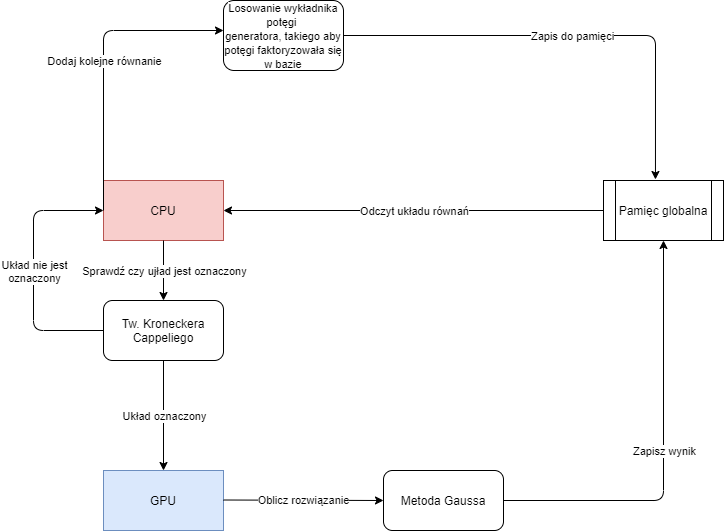

The diagram above was exported from draw.io. Its source (the exported page's mxGraphModel, read from the mxfile embedded in the PNG):
<mxGraphModel dx="2249" dy="762" grid="1" gridSize="10" guides="1" tooltips="1" connect="1" arrows="1" fold="1" page="1" pageScale="1" pageWidth="827" pageHeight="1169" math="0" shadow="0">
  <root>
    <mxCell id="WIyWlLk6GJQsqaUBKTNV-0" />
    <mxCell id="WIyWlLk6GJQsqaUBKTNV-1" parent="WIyWlLk6GJQsqaUBKTNV-0" />
    <mxCell id="8wrpNazX4p72PvnYQZ6G-0" value="CPU" style="whiteSpace=wrap;html=1;fillColor=#f8cecc;strokeColor=#b85450;" parent="WIyWlLk6GJQsqaUBKTNV-1" vertex="1">
      <mxGeometry x="-670" y="520" width="120" height="60" as="geometry" />
    </mxCell>
    <mxCell id="8wrpNazX4p72PvnYQZ6G-1" value="GPU" style="whiteSpace=wrap;html=1;fillColor=#dae8fc;strokeColor=#6c8ebf;" parent="WIyWlLk6GJQsqaUBKTNV-1" vertex="1">
      <mxGeometry x="-670" y="810" width="120" height="60" as="geometry" />
    </mxCell>
    <mxCell id="8wrpNazX4p72PvnYQZ6G-5" value="Pamięc globalna" style="shape=process;whiteSpace=wrap;html=1;backgroundOutline=1;" parent="WIyWlLk6GJQsqaUBKTNV-1" vertex="1">
      <mxGeometry x="-170" y="520" width="120" height="60" as="geometry" />
    </mxCell>
    <mxCell id="eMUbLNJ_fjMJ2mFI1FSo-0" value="" style="endArrow=classic;html=1;exitX=0;exitY=0.5;exitDx=0;exitDy=0;entryX=1;entryY=0.5;entryDx=0;entryDy=0;" edge="1" parent="WIyWlLk6GJQsqaUBKTNV-1" source="8wrpNazX4p72PvnYQZ6G-5" target="8wrpNazX4p72PvnYQZ6G-0">
      <mxGeometry relative="1" as="geometry">
        <mxPoint x="-510" y="650" as="sourcePoint" />
        <mxPoint x="-330" y="550" as="targetPoint" />
      </mxGeometry>
    </mxCell>
    <mxCell id="eMUbLNJ_fjMJ2mFI1FSo-1" value="Odczyt układu równań&lt;br&gt;" style="edgeLabel;resizable=0;html=1;align=center;verticalAlign=middle;" connectable="0" vertex="1" parent="eMUbLNJ_fjMJ2mFI1FSo-0">
      <mxGeometry relative="1" as="geometry" />
    </mxCell>
    <mxCell id="eMUbLNJ_fjMJ2mFI1FSo-5" value="" style="endArrow=classic;html=1;exitX=0.5;exitY=1;exitDx=0;exitDy=0;" edge="1" parent="WIyWlLk6GJQsqaUBKTNV-1" source="8wrpNazX4p72PvnYQZ6G-0">
      <mxGeometry relative="1" as="geometry">
        <mxPoint x="-510" y="630" as="sourcePoint" />
        <mxPoint x="-610" y="640" as="targetPoint" />
      </mxGeometry>
    </mxCell>
    <mxCell id="eMUbLNJ_fjMJ2mFI1FSo-6" value="Sprawdź czy ujład jest oznaczony" style="edgeLabel;resizable=0;html=1;align=center;verticalAlign=middle;" connectable="0" vertex="1" parent="eMUbLNJ_fjMJ2mFI1FSo-5">
      <mxGeometry relative="1" as="geometry" />
    </mxCell>
    <mxCell id="eMUbLNJ_fjMJ2mFI1FSo-7" value="Tw. Kroneckera Cappeliego" style="rounded=1;whiteSpace=wrap;html=1;" vertex="1" parent="WIyWlLk6GJQsqaUBKTNV-1">
      <mxGeometry x="-670" y="640" width="120" height="60" as="geometry" />
    </mxCell>
    <mxCell id="eMUbLNJ_fjMJ2mFI1FSo-9" value="" style="endArrow=classic;html=1;exitX=0.5;exitY=1;exitDx=0;exitDy=0;entryX=0.5;entryY=0;entryDx=0;entryDy=0;" edge="1" parent="WIyWlLk6GJQsqaUBKTNV-1" source="eMUbLNJ_fjMJ2mFI1FSo-7" target="8wrpNazX4p72PvnYQZ6G-1">
      <mxGeometry relative="1" as="geometry">
        <mxPoint x="-510" y="630" as="sourcePoint" />
        <mxPoint x="-410" y="630" as="targetPoint" />
      </mxGeometry>
    </mxCell>
    <mxCell id="eMUbLNJ_fjMJ2mFI1FSo-10" value="Układ oznaczony" style="edgeLabel;resizable=0;html=1;align=center;verticalAlign=middle;" connectable="0" vertex="1" parent="eMUbLNJ_fjMJ2mFI1FSo-9">
      <mxGeometry relative="1" as="geometry" />
    </mxCell>
    <mxCell id="eMUbLNJ_fjMJ2mFI1FSo-11" value="" style="endArrow=classic;html=1;" edge="1" parent="WIyWlLk6GJQsqaUBKTNV-1">
      <mxGeometry relative="1" as="geometry">
        <mxPoint x="-550" y="839.5" as="sourcePoint" />
        <mxPoint x="-390" y="840" as="targetPoint" />
      </mxGeometry>
    </mxCell>
    <mxCell id="eMUbLNJ_fjMJ2mFI1FSo-12" value="Oblicz rozwiązanie" style="edgeLabel;resizable=0;html=1;align=center;verticalAlign=middle;" connectable="0" vertex="1" parent="eMUbLNJ_fjMJ2mFI1FSo-11">
      <mxGeometry relative="1" as="geometry" />
    </mxCell>
    <mxCell id="eMUbLNJ_fjMJ2mFI1FSo-14" value="Metoda Gaussa" style="rounded=1;whiteSpace=wrap;html=1;" vertex="1" parent="WIyWlLk6GJQsqaUBKTNV-1">
      <mxGeometry x="-390" y="810" width="120" height="60" as="geometry" />
    </mxCell>
    <mxCell id="eMUbLNJ_fjMJ2mFI1FSo-15" value="" style="endArrow=classic;html=1;exitX=1;exitY=0.5;exitDx=0;exitDy=0;entryX=0.5;entryY=1;entryDx=0;entryDy=0;" edge="1" parent="WIyWlLk6GJQsqaUBKTNV-1" source="eMUbLNJ_fjMJ2mFI1FSo-14" target="8wrpNazX4p72PvnYQZ6G-5">
      <mxGeometry relative="1" as="geometry">
        <mxPoint x="-510" y="630" as="sourcePoint" />
        <mxPoint x="-410" y="630" as="targetPoint" />
        <Array as="points">
          <mxPoint x="-110" y="840" />
        </Array>
      </mxGeometry>
    </mxCell>
    <mxCell id="eMUbLNJ_fjMJ2mFI1FSo-16" value="Zapisz wynik" style="edgeLabel;resizable=0;html=1;align=center;verticalAlign=middle;" connectable="0" vertex="1" parent="eMUbLNJ_fjMJ2mFI1FSo-15">
      <mxGeometry relative="1" as="geometry" />
    </mxCell>
    <mxCell id="eMUbLNJ_fjMJ2mFI1FSo-17" value="" style="endArrow=classic;html=1;exitX=0;exitY=0.5;exitDx=0;exitDy=0;entryX=0;entryY=0.5;entryDx=0;entryDy=0;" edge="1" parent="WIyWlLk6GJQsqaUBKTNV-1" source="eMUbLNJ_fjMJ2mFI1FSo-7" target="8wrpNazX4p72PvnYQZ6G-0">
      <mxGeometry relative="1" as="geometry">
        <mxPoint x="-510" y="630" as="sourcePoint" />
        <mxPoint x="-740" y="550" as="targetPoint" />
        <Array as="points">
          <mxPoint x="-740" y="670" />
          <mxPoint x="-740" y="550" />
        </Array>
      </mxGeometry>
    </mxCell>
    <mxCell id="eMUbLNJ_fjMJ2mFI1FSo-18" value="Układ nie jest&lt;br&gt;oznaczony" style="edgeLabel;resizable=0;html=1;align=center;verticalAlign=middle;" connectable="0" vertex="1" parent="eMUbLNJ_fjMJ2mFI1FSo-17">
      <mxGeometry relative="1" as="geometry" />
    </mxCell>
    <mxCell id="eMUbLNJ_fjMJ2mFI1FSo-21" value="" style="endArrow=classic;html=1;exitX=0;exitY=0.5;exitDx=0;exitDy=0;" edge="1" parent="WIyWlLk6GJQsqaUBKTNV-1" source="8wrpNazX4p72PvnYQZ6G-0">
      <mxGeometry relative="1" as="geometry">
        <mxPoint x="-730" y="470" as="sourcePoint" />
        <mxPoint x="-550" y="370" as="targetPoint" />
        <Array as="points">
          <mxPoint x="-670" y="370" />
        </Array>
      </mxGeometry>
    </mxCell>
    <mxCell id="eMUbLNJ_fjMJ2mFI1FSo-22" value="Dodaj kolejne równanie" style="edgeLabel;resizable=0;html=1;align=center;verticalAlign=middle;" connectable="0" vertex="1" parent="eMUbLNJ_fjMJ2mFI1FSo-21">
      <mxGeometry relative="1" as="geometry" />
    </mxCell>
    <mxCell id="eMUbLNJ_fjMJ2mFI1FSo-23" value="&lt;span style=&quot;color: rgb(0 , 0 , 0) ; font-family: &amp;#34;helvetica&amp;#34; ; font-size: 11px ; font-style: normal ; font-weight: 400 ; letter-spacing: normal ; text-align: center ; text-indent: 0px ; text-transform: none ; word-spacing: 0px ; background-color: rgb(255 , 255 , 255) ; display: inline ; float: none&quot;&gt;Losowanie wykładnika potęgi&amp;nbsp;&lt;/span&gt;&lt;br style=&quot;color: rgb(0 , 0 , 0) ; font-family: &amp;#34;helvetica&amp;#34; ; font-size: 11px ; font-style: normal ; font-weight: 400 ; letter-spacing: normal ; text-align: center ; text-indent: 0px ; text-transform: none ; word-spacing: 0px&quot;&gt;&lt;span style=&quot;color: rgb(0 , 0 , 0) ; font-family: &amp;#34;helvetica&amp;#34; ; font-size: 11px ; font-style: normal ; font-weight: 400 ; letter-spacing: normal ; text-align: center ; text-indent: 0px ; text-transform: none ; word-spacing: 0px ; background-color: rgb(255 , 255 , 255) ; display: inline ; float: none&quot;&gt;generatora, takiego aby potęgi faktoryzowała się w bazie&lt;/span&gt;" style="rounded=1;whiteSpace=wrap;html=1;" vertex="1" parent="WIyWlLk6GJQsqaUBKTNV-1">
      <mxGeometry x="-550" y="340" width="120" height="70" as="geometry" />
    </mxCell>
    <mxCell id="eMUbLNJ_fjMJ2mFI1FSo-24" value="" style="endArrow=classic;html=1;exitX=1;exitY=0.5;exitDx=0;exitDy=0;entryX=0.433;entryY=-0.017;entryDx=0;entryDy=0;entryPerimeter=0;" edge="1" parent="WIyWlLk6GJQsqaUBKTNV-1" source="eMUbLNJ_fjMJ2mFI1FSo-23" target="8wrpNazX4p72PvnYQZ6G-5">
      <mxGeometry relative="1" as="geometry">
        <mxPoint x="-510" y="630" as="sourcePoint" />
        <mxPoint x="-410" y="630" as="targetPoint" />
        <Array as="points">
          <mxPoint x="-118" y="375" />
        </Array>
      </mxGeometry>
    </mxCell>
    <mxCell id="eMUbLNJ_fjMJ2mFI1FSo-25" value="Zapis do pamięci" style="edgeLabel;resizable=0;html=1;align=center;verticalAlign=middle;" connectable="0" vertex="1" parent="eMUbLNJ_fjMJ2mFI1FSo-24">
      <mxGeometry relative="1" as="geometry" />
    </mxCell>
  </root>
</mxGraphModel>